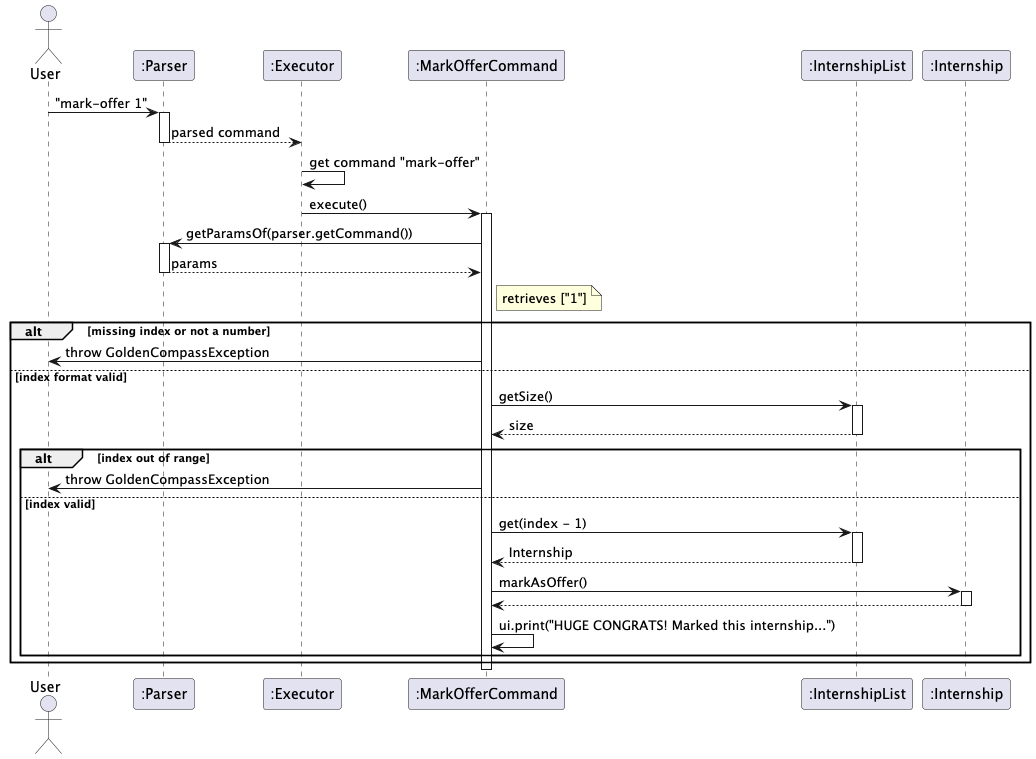

The diagram above was rendered by PlantUML. Its source (embedded in the PNG):
@startuml
actor User
participant ":Parser" as Parser
participant ":Executor" as Exec
participant ":MarkOfferCommand" as Cmd
participant ":InternshipList" as List
participant ":Internship" as Intern

User -> Parser : "mark-offer 1"
activate Parser
Parser --> Exec : parsed command
deactivate Parser

Exec -> Exec : get command "mark-offer"
Exec -> Cmd : execute()
activate Cmd

Cmd -> Parser : getParamsOf(parser.getCommand())
activate Parser
Parser --> Cmd : params
deactivate Parser

note right of Cmd : retrieves ["1"]

alt missing index or not a number
    Cmd -> User : throw GoldenCompassException
else index format valid
    Cmd -> List : getSize()
    activate List
    List --> Cmd : size
    deactivate List

    alt index out of range
        Cmd -> User : throw GoldenCompassException
    else index valid
        Cmd -> List : get(index - 1)
        activate List
        List --> Cmd : Internship
        deactivate List

        Cmd -> Intern : markAsOffer()
        activate Intern
        Intern --> Cmd
        deactivate Intern

        Cmd -> Cmd : ui.print("HUGE CONGRATS! Marked this internship...")
    end
end

deactivate Cmd
@enduml